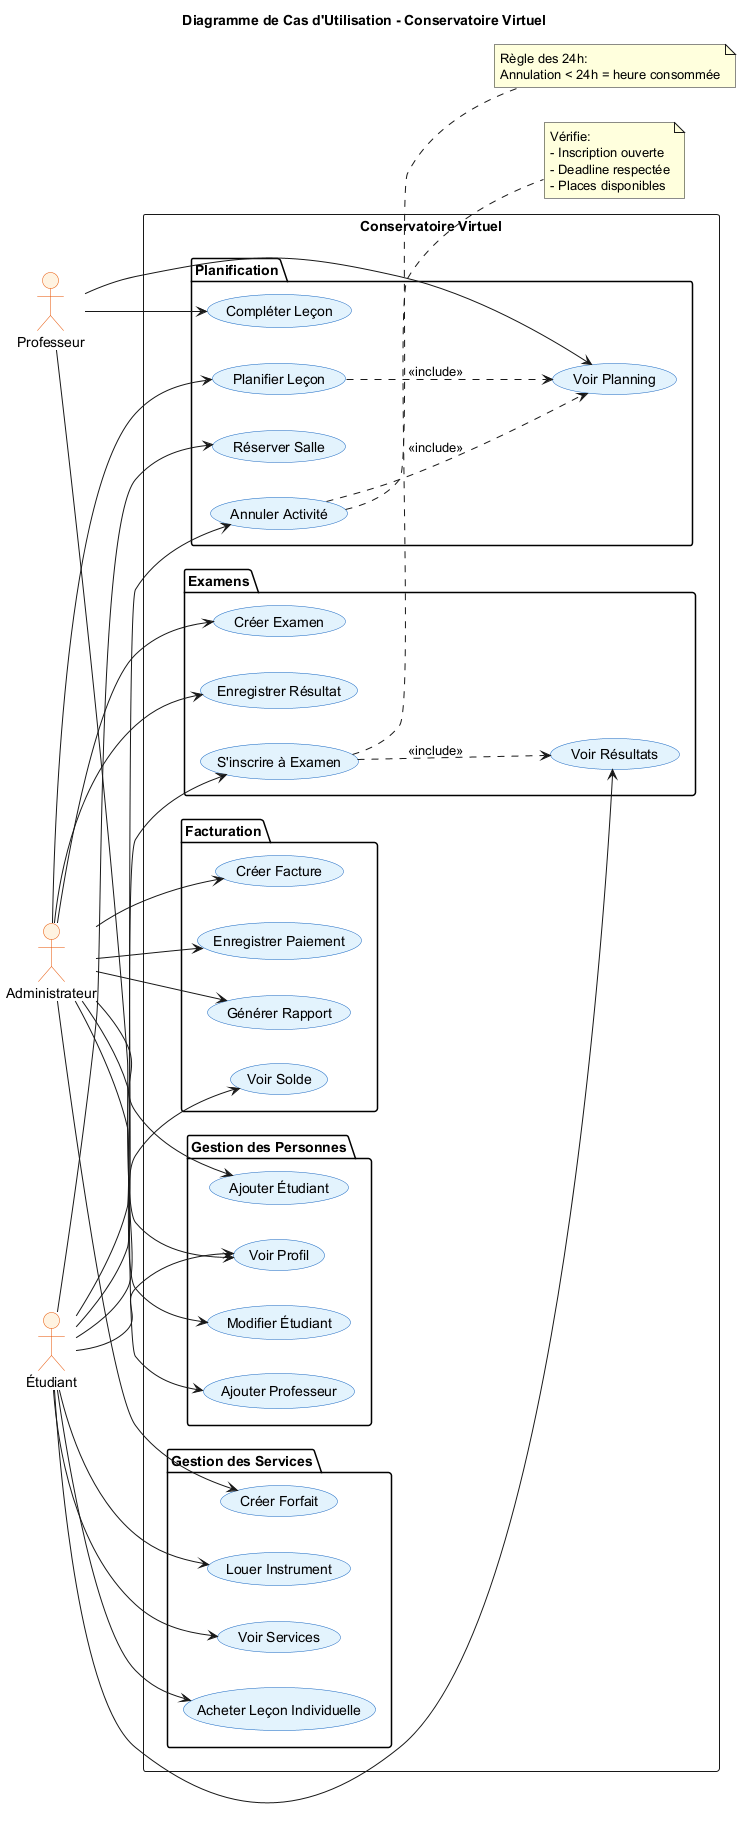

The diagram above was rendered by PlantUML. Its source (embedded in the PNG):
@startuml usecase-diagram

skinparam backgroundColor #FEFEFE
skinparam shadowing false

skinparam usecase {
    BackgroundColor #E3F2FD
    BorderColor #1565C0
}

skinparam actor {
    BackgroundColor #FFF3E0
    BorderColor #E65100
}

title Diagramme de Cas d'Utilisation - Conservatoire Virtuel

left to right direction

actor "Administrateur" as Admin
actor "Étudiant" as Student
actor "Professeur" as Teacher

rectangle "Conservatoire Virtuel" {
    
    package "Gestion des Personnes" {
        usecase "Ajouter Étudiant" as UC1
        usecase "Modifier Étudiant" as UC2
        usecase "Ajouter Professeur" as UC3
        usecase "Voir Profil" as UC4
    }
    
    package "Gestion des Services" {
        usecase "Créer Forfait" as UC5
        usecase "Acheter Leçon Individuelle" as UC6
        usecase "Louer Instrument" as UC7
        usecase "Voir Services" as UC8
    }
    
    package "Planification" {
        usecase "Planifier Leçon" as UC9
        usecase "Réserver Salle" as UC10
        usecase "Annuler Activité" as UC11
        usecase "Voir Planning" as UC12
        usecase "Compléter Leçon" as UC13
    }
    
    package "Examens" {
        usecase "Créer Examen" as UC14
        usecase "S'inscrire à Examen" as UC15
        usecase "Enregistrer Résultat" as UC16
        usecase "Voir Résultats" as UC17
    }
    
    package "Facturation" {
        usecase "Créer Facture" as UC18
        usecase "Enregistrer Paiement" as UC19
        usecase "Voir Solde" as UC20
        usecase "Générer Rapport" as UC21
    }
}

' Admin relationships
Admin --> UC1
Admin --> UC2
Admin --> UC3
Admin --> UC5
Admin --> UC9
Admin --> UC14
Admin --> UC16
Admin --> UC18
Admin --> UC19
Admin --> UC21

' Student relationships
Student --> UC4
Student --> UC6
Student --> UC7
Student --> UC8
Student --> UC10
Student --> UC11
Student --> UC15
Student --> UC17
Student --> UC20

' Teacher relationships
Teacher --> UC4
Teacher --> UC12
Teacher --> UC13

' Include relationships
UC9 ..> UC12 : <<include>>
UC11 ..> UC12 : <<include>>
UC15 ..> UC17 : <<include>>

note right of UC11
    Règle des 24h:
    Annulation < 24h = heure consommée
end note

note right of UC15
    Vérifie:
    - Inscription ouverte
    - Deadline respectée
    - Places disponibles
end note

@enduml